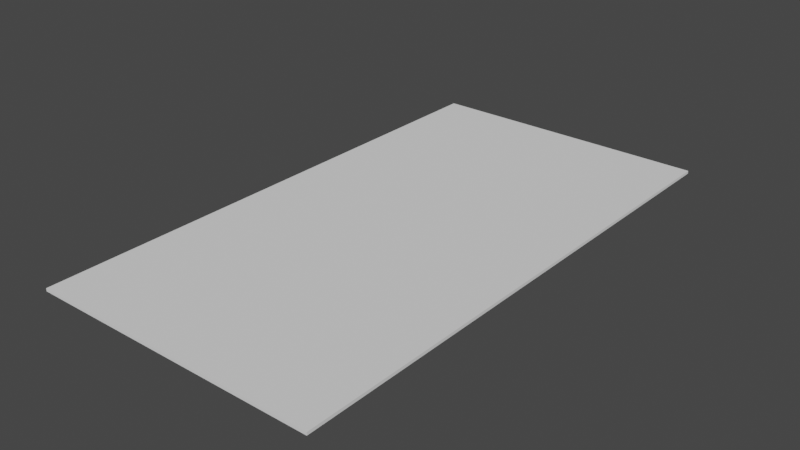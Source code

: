 # Source: char.blend  (saved by Blender 3.6.11; exported with 4.5.12 LTS)
import bpy
from mathutils import Matrix  # noqa: F401  (used for matrix-valued properties, if any)

bpy.ops.wm.read_factory_settings(use_empty=True)
scene = bpy.context.scene
scene.name = 'Scene'

# ---- collections
col_collection = bpy.data.collections.new('Collection'); scene.collection.children.link(col_collection)

# ---- world
world_world = bpy.data.worlds.new('World'); scene.world = world_world
world_world.use_nodes = True; world_world.node_tree.nodes.clear()
_N = world_world.node_tree.nodes; _L = world_world.node_tree.links
n0 = _N.new('ShaderNodeOutputWorld'); n0.name = 'World Output'; n0.location = (300, 300)
n1 = _N.new('ShaderNodeBackground'); n1.name = 'Background'; n1.location = (10, 300)
n1.inputs[0].default_value = (0.05088, 0.05088, 0.05088, 1.0)
_L.new(n1.outputs[0], n0.inputs[0])
n0.is_active_output = True
world_world.color = (0.05088, 0.05088, 0.05088)
world_world.use_sun_shadow = False
world_world.sun_shadow_jitter_overblur = 0.0

# ---- meshes
me_plane = bpy.data.meshes.new('Plane')
me_plane.from_pydata([(-0.5, 0.9286, -7.466e-08), (0.5, 0.9286, -7.466e-08), (-0.5, -0.9286, 7.466e-08), (0.5, -0.9286, 7.466e-08)], [], [(0, 1, 3, 2)])
_uv = me_plane.uv_layers.new(name='UVMap')
_uv.uv.foreach_set('vector', [0.06667, 1.0, 3.582e-07, 1.0, 3.582e-07, 0.9412, 0.06667, 0.9412])
me_plane.update()

# ---- objects
ob_plane = bpy.data.objects.new('Plane', me_plane)

# ---- transforms, parenting, visibility, modifiers, constraints
ob_plane.location = (0.0, 0.0, 0.0)
_m = ob_plane.modifiers.new('Solidify', 'SOLIDIFY')

# ---- collection membership
col_collection.objects.link(ob_plane)

# ---- scene / render settings (as saved in the file)
scene.frame_start = 1; scene.frame_end = 250; scene.frame_set(1)
scene.render.engine = 'BLENDER_EEVEE_NEXT'
scene.cycles.sampling_pattern = 'TABULATED_SOBOL'
scene.view_settings.view_transform = 'Filmic'
bpy.context.view_layer.update()

# ---- added for rendering (the .blend has no active camera and no usable light): camera, sun
cam_auto = bpy.data.cameras.new('AutoCamera')
cam_auto.lens = 50.0
cam_auto.sensor_width = 36.0
cam_auto.clip_end = 1000.0
ob_auto_camera = bpy.data.objects.new('AutoCamera', cam_auto)
scene.collection.objects.link(ob_auto_camera)
ob_auto_camera.location = (1.95156, -2.34187, 1.56625)
ob_auto_camera.rotation_euler = (1.09748, -7.21219e-08, 0.694738)
scene.camera = ob_auto_camera
light_auto_sun = bpy.data.lights.new('AutoSun', 'SUN')
light_auto_sun.energy = 3.0
light_auto_sun.angle = 0.0523599
ob_auto_sun = bpy.data.objects.new('AutoSun', light_auto_sun)
scene.collection.objects.link(ob_auto_sun)
ob_auto_sun.rotation_euler = (0.872665, 0.174533, 0.523599)
bpy.context.view_layer.update()
